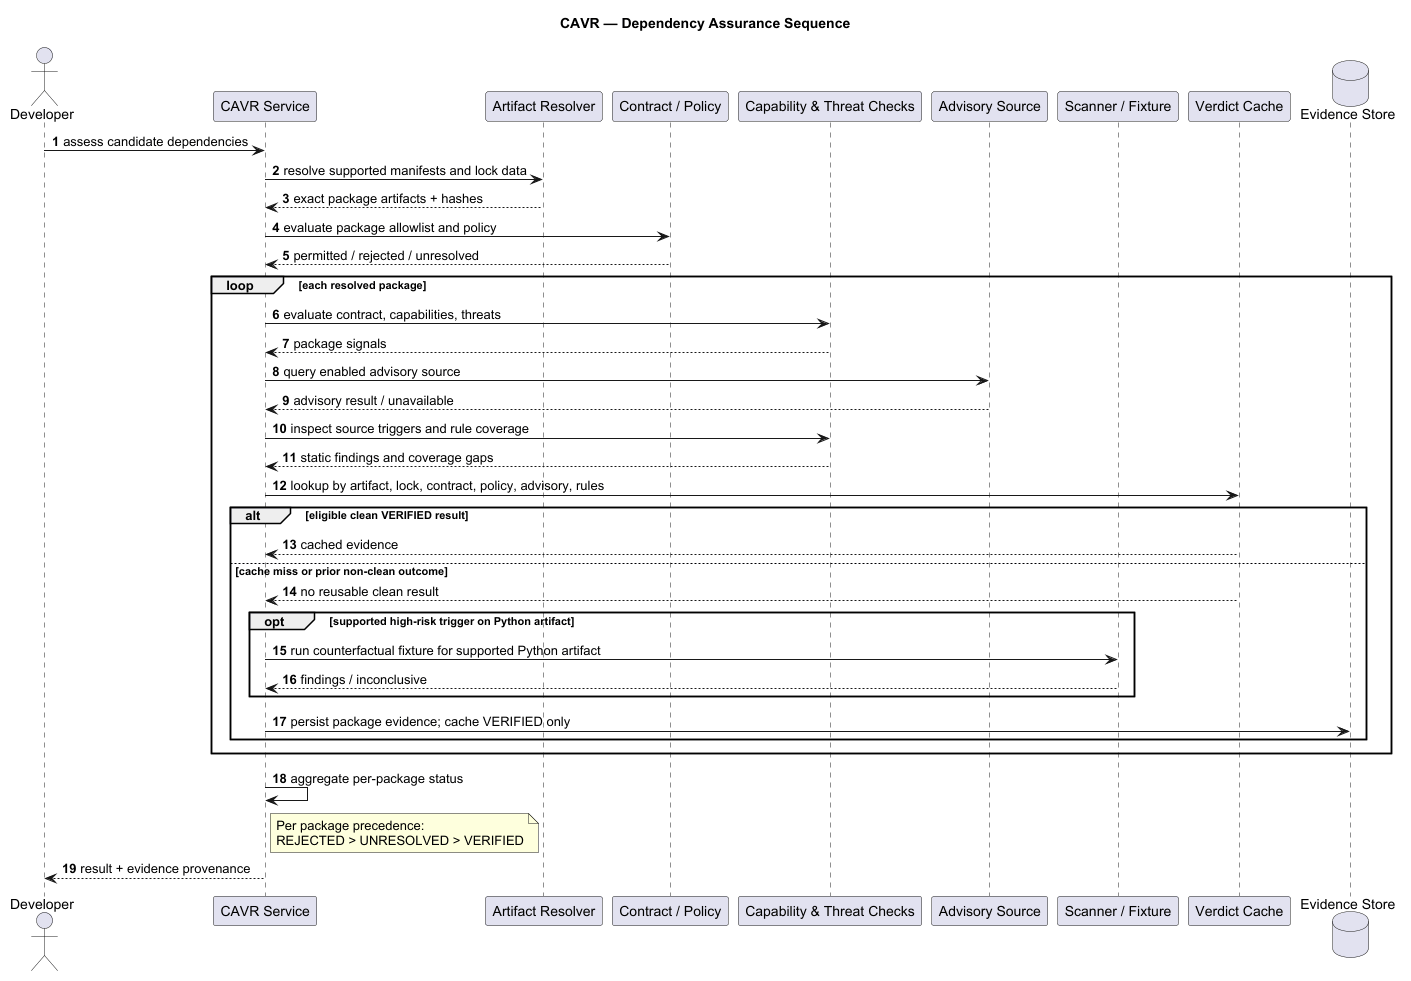

The diagram above was rendered by PlantUML. Its source (embedded in the PNG):
@startuml
title CAVR — Dependency Assurance Sequence
autonumber
skinparam shadowing false
skinparam defaultFontName Arial
actor Developer
participant "CAVR Service" as CAVR
participant "Artifact Resolver" as RES
participant "Contract / Policy" as POLICY
participant "Capability & Threat Checks" as CHECK
participant "Advisory Source" as ADV
participant "Scanner / Fixture" as SCAN
participant "Verdict Cache" as CACHE
database "Evidence Store" as STORE
Developer -> CAVR : assess candidate dependencies
CAVR -> RES : resolve supported manifests and lock data
RES --> CAVR : exact package artifacts + hashes
CAVR -> POLICY : evaluate package allowlist and policy
POLICY --> CAVR : permitted / rejected / unresolved
loop each resolved package
  CAVR -> CHECK : evaluate contract, capabilities, threats
  CHECK --> CAVR : package signals
  CAVR -> ADV : query enabled advisory source
  ADV --> CAVR : advisory result / unavailable
  CAVR -> CHECK : inspect source triggers and rule coverage
  CHECK --> CAVR : static findings and coverage gaps
  CAVR -> CACHE : lookup by artifact, lock, contract, policy, advisory, rules
  alt eligible clean VERIFIED result
    CACHE --> CAVR : cached evidence
  else cache miss or prior non-clean outcome
    CACHE --> CAVR : no reusable clean result
    opt supported high-risk trigger on Python artifact
      CAVR -> SCAN : run counterfactual fixture for supported Python artifact
      SCAN --> CAVR : findings / inconclusive
    end
    CAVR -> STORE : persist package evidence; cache VERIFIED only
  end
end
CAVR -> CAVR : aggregate per-package status
note right of CAVR
Per package precedence:
REJECTED > UNRESOLVED > VERIFIED
end note
CAVR --> Developer : result + evidence provenance
@enduml